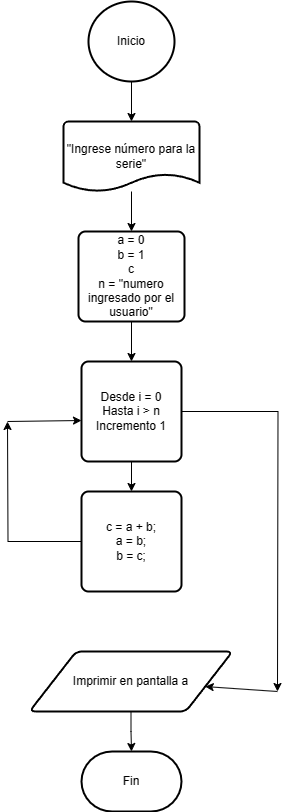

The diagram above was exported from draw.io. Its source (the exported page's mxGraphModel, read from the mxfile embedded in the PNG):
<mxGraphModel dx="1386" dy="785" grid="1" gridSize="10" guides="1" tooltips="1" connect="1" arrows="1" fold="1" page="1" pageScale="1" pageWidth="827" pageHeight="1169" math="0" shadow="0">
  <root>
    <mxCell id="0" />
    <mxCell id="1" parent="0" />
    <mxCell id="fdkwIt_f1CEikmUPI8QX-1" value="Inicio" style="strokeWidth=2;html=1;shape=mxgraph.flowchart.start_2;whiteSpace=wrap;" vertex="1" parent="1">
      <mxGeometry x="371" y="20" width="86" height="80" as="geometry" />
    </mxCell>
    <mxCell id="fdkwIt_f1CEikmUPI8QX-12" style="edgeStyle=orthogonalEdgeStyle;rounded=0;orthogonalLoop=1;jettySize=auto;html=1;" edge="1" parent="1" source="fdkwIt_f1CEikmUPI8QX-3" target="fdkwIt_f1CEikmUPI8QX-13">
      <mxGeometry relative="1" as="geometry">
        <mxPoint x="414" y="390" as="targetPoint" />
      </mxGeometry>
    </mxCell>
    <mxCell id="fdkwIt_f1CEikmUPI8QX-3" value="a = 0&lt;br&gt;b = 1&lt;br&gt;c&lt;br&gt;n = &quot;numero ingresado por el usuario&quot;" style="rounded=1;whiteSpace=wrap;html=1;absoluteArcSize=1;arcSize=14;strokeWidth=2;" vertex="1" parent="1">
      <mxGeometry x="361" y="250" width="106" height="90" as="geometry" />
    </mxCell>
    <mxCell id="fdkwIt_f1CEikmUPI8QX-11" style="edgeStyle=orthogonalEdgeStyle;rounded=0;orthogonalLoop=1;jettySize=auto;html=1;entryX=0.5;entryY=0;entryDx=0;entryDy=0;" edge="1" parent="1" source="fdkwIt_f1CEikmUPI8QX-5" target="fdkwIt_f1CEikmUPI8QX-3">
      <mxGeometry relative="1" as="geometry" />
    </mxCell>
    <mxCell id="fdkwIt_f1CEikmUPI8QX-5" value="&quot;Ingrese número para la serie&quot;" style="strokeWidth=2;html=1;shape=mxgraph.flowchart.document2;whiteSpace=wrap;size=0.25;" vertex="1" parent="1">
      <mxGeometry x="346" y="140" width="136" height="70" as="geometry" />
    </mxCell>
    <mxCell id="fdkwIt_f1CEikmUPI8QX-10" style="edgeStyle=orthogonalEdgeStyle;rounded=0;orthogonalLoop=1;jettySize=auto;html=1;entryX=0.5;entryY=0;entryDx=0;entryDy=0;entryPerimeter=0;" edge="1" parent="1" source="fdkwIt_f1CEikmUPI8QX-1" target="fdkwIt_f1CEikmUPI8QX-5">
      <mxGeometry relative="1" as="geometry" />
    </mxCell>
    <mxCell id="fdkwIt_f1CEikmUPI8QX-19" style="edgeStyle=orthogonalEdgeStyle;rounded=0;orthogonalLoop=1;jettySize=auto;html=1;" edge="1" parent="1" source="fdkwIt_f1CEikmUPI8QX-13" target="fdkwIt_f1CEikmUPI8QX-20">
      <mxGeometry relative="1" as="geometry">
        <mxPoint x="414" y="520" as="targetPoint" />
      </mxGeometry>
    </mxCell>
    <mxCell id="fdkwIt_f1CEikmUPI8QX-30" style="edgeStyle=orthogonalEdgeStyle;rounded=0;orthogonalLoop=1;jettySize=auto;html=1;" edge="1" parent="1" source="fdkwIt_f1CEikmUPI8QX-13">
      <mxGeometry relative="1" as="geometry">
        <mxPoint x="560" y="710" as="targetPoint" />
      </mxGeometry>
    </mxCell>
    <mxCell id="fdkwIt_f1CEikmUPI8QX-13" value="Desde i = 0&lt;br&gt;Hasta i &amp;gt; n&lt;br&gt;Incremento 1" style="rounded=1;whiteSpace=wrap;html=1;absoluteArcSize=1;arcSize=14;strokeWidth=2;" vertex="1" parent="1">
      <mxGeometry x="364" y="380" width="100" height="100" as="geometry" />
    </mxCell>
    <mxCell id="fdkwIt_f1CEikmUPI8QX-26" style="edgeStyle=orthogonalEdgeStyle;rounded=0;orthogonalLoop=1;jettySize=auto;html=1;" edge="1" parent="1" source="fdkwIt_f1CEikmUPI8QX-17" target="fdkwIt_f1CEikmUPI8QX-27">
      <mxGeometry relative="1" as="geometry">
        <mxPoint x="413.5" y="770" as="targetPoint" />
      </mxGeometry>
    </mxCell>
    <mxCell id="fdkwIt_f1CEikmUPI8QX-17" value="Imprimir en pantalla a" style="shape=parallelogram;html=1;strokeWidth=2;perimeter=parallelogramPerimeter;whiteSpace=wrap;rounded=1;arcSize=12;size=0.23;" vertex="1" parent="1">
      <mxGeometry x="312" y="670" width="203" height="60" as="geometry" />
    </mxCell>
    <mxCell id="fdkwIt_f1CEikmUPI8QX-18" style="edgeStyle=orthogonalEdgeStyle;rounded=0;orthogonalLoop=1;jettySize=auto;html=1;exitX=0.5;exitY=1;exitDx=0;exitDy=0;" edge="1" parent="1" source="fdkwIt_f1CEikmUPI8QX-17" target="fdkwIt_f1CEikmUPI8QX-17">
      <mxGeometry relative="1" as="geometry" />
    </mxCell>
    <mxCell id="fdkwIt_f1CEikmUPI8QX-22" style="edgeStyle=orthogonalEdgeStyle;rounded=0;orthogonalLoop=1;jettySize=auto;html=1;" edge="1" parent="1" source="fdkwIt_f1CEikmUPI8QX-20">
      <mxGeometry relative="1" as="geometry">
        <mxPoint x="290" y="440" as="targetPoint" />
      </mxGeometry>
    </mxCell>
    <mxCell id="fdkwIt_f1CEikmUPI8QX-20" value="c = a + b;&lt;br&gt;a = b;&lt;br&gt;b = c;" style="rounded=1;whiteSpace=wrap;html=1;absoluteArcSize=1;arcSize=14;strokeWidth=2;" vertex="1" parent="1">
      <mxGeometry x="364" y="510" width="100" height="100" as="geometry" />
    </mxCell>
    <mxCell id="fdkwIt_f1CEikmUPI8QX-23" value="" style="endArrow=classic;html=1;rounded=0;entryX=0;entryY=0.59;entryDx=0;entryDy=0;entryPerimeter=0;" edge="1" parent="1" target="fdkwIt_f1CEikmUPI8QX-13">
      <mxGeometry width="50" height="50" relative="1" as="geometry">
        <mxPoint x="290" y="440" as="sourcePoint" />
        <mxPoint x="340" y="390" as="targetPoint" />
      </mxGeometry>
    </mxCell>
    <mxCell id="fdkwIt_f1CEikmUPI8QX-27" value="Fin" style="strokeWidth=2;html=1;shape=mxgraph.flowchart.terminator;whiteSpace=wrap;" vertex="1" parent="1">
      <mxGeometry x="364" y="770" width="100" height="60" as="geometry" />
    </mxCell>
    <mxCell id="fdkwIt_f1CEikmUPI8QX-31" value="" style="endArrow=classic;html=1;rounded=0;" edge="1" parent="1" target="fdkwIt_f1CEikmUPI8QX-17">
      <mxGeometry width="50" height="50" relative="1" as="geometry">
        <mxPoint x="560" y="710" as="sourcePoint" />
        <mxPoint x="610" y="660" as="targetPoint" />
      </mxGeometry>
    </mxCell>
  </root>
</mxGraphModel>